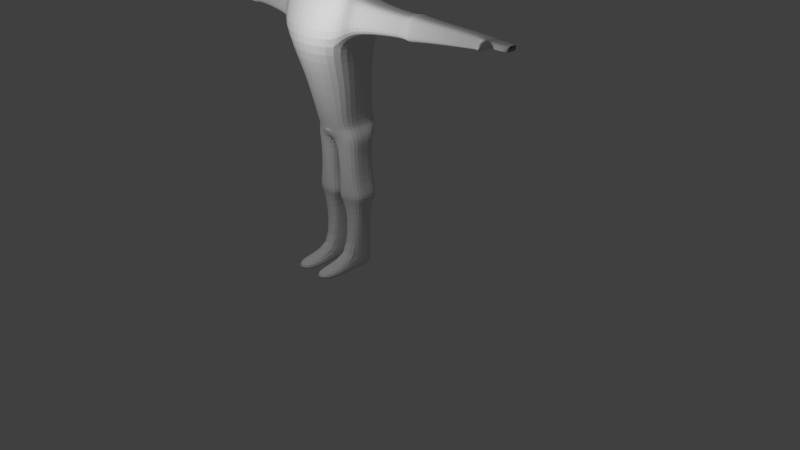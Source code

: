# Source: guy.blend  (saved by Blender 2.74.0; exported with 4.5.12 LTS)
import bpy
from mathutils import Matrix  # noqa: F401  (used for matrix-valued properties, if any)

bpy.ops.wm.read_factory_settings(use_empty=True)
scene = bpy.context.scene
scene.name = 'Scene'

# ---- collections
col_collection_1 = bpy.data.collections.new('Collection 1'); scene.collection.children.link(col_collection_1)

# ---- materials (node trees are filled in below, after node groups)
mat_material_002 = bpy.data.materials.new('Material.002')
mat_material_002.alpha_threshold = 0.0
mat_material_002.use_transparent_shadow = False
mat_material_002.roughness = 0.5
mat_material_002.specular_intensity = 0.0
mat_material_002.line_color = (0.0, 0.0, 0.0, 1.0)
mat_material = bpy.data.materials.new('Material')
mat_material.alpha_threshold = 0.0
mat_material.use_transparent_shadow = False
mat_material.roughness = 0.5
mat_material.specular_intensity = 0.0

# ---- material node trees

# ---- world
world_world = bpy.data.worlds.new('World'); scene.world = world_world
world_world.color = (0.05088, 0.05088, 0.05088)
world_world.use_sun_shadow = False
world_world.sun_shadow_jitter_overblur = 0.0
world_world.cycles.sampling_method = 'MANUAL'
world_world.cycles.sample_map_resolution = 256

# ---- cameras
cam_camera = bpy.data.cameras.new('Camera')
cam_camera.clip_end = 100.0
cam_camera.lens = 35.0
cam_camera.sensor_width = 32.0
cam_camera.sensor_height = 18.0
cam_camera.ortho_scale = 7.314
cam_camera.dof.focus_distance = 0.0
cam_camera.dof.aperture_fstop = 128.0

# ---- lights
light_lamp = bpy.data.lights.new('Lamp', 'POINT')
light_lamp.transmission_factor = 0.0
light_lamp.cutoff_distance = 30.0
light_lamp.energy = 100.0
light_lamp.shadow_buffer_clip_start = 1.001
light_lamp.shadow_soft_size = 0.1
light_lamp.shadow_maximum_resolution = 0.006
light_lamp.use_absolute_resolution = True
light_lamp.cycles.use_multiple_importance_sampling = False

# ---- meshes
me_cube_001 = bpy.data.meshes.new('Cube.001')
me_cube_001.from_pydata([(-0.4698, -0.7441, 3.578), (-0.4698, -0.1043, 3.578), (-0.3747, -0.7441, 4.421), (-0.3747, -0.1043, 4.421), (-0.4698, -0.7441, 4.054), (-0.4698, -0.1043, 4.054), (-0.2483, -0.6371, 1.964), (-0.4315, -0.7051, 3.533), (-0.2483, -0.0972, 1.964), (-0.4315, -0.1652, 3.533), (-0.3485, -0.7051, 2.533), (-0.3485, -0.1652, 2.533), (-0.4315, -0.8835, 2.926), (-0.4315, -0.1652, 2.926), (-0.4315, -0.4351, 3.533), (-0.2483, -0.3672, 1.964), (-0.3485, -0.4351, 2.533), (-0.4315, -0.5243, 2.926), (-0.4315, -0.7943, 3.23), (-0.4315, -0.1652, 3.23), (-0.6233, -0.6426, 3.23), (-0.5143, -0.7055, 3.23), (-0.5143, -0.6415, 3.447), (-0.5143, -0.4477, 3.447), (-0.5143, -0.254, 3.447), (-0.5143, -0.254, 3.23), (-0.5143, -0.254, 3.012), (-0.5143, -0.5117, 3.012), (-0.5143, -0.7695, 3.012), (-1.266, -0.5859, 3.23), (-0.6233, -0.5964, 3.387), (-0.6233, -0.4566, 3.387), (-0.6233, -0.3169, 3.387), (-0.6233, -0.3169, 3.23), (-0.6233, -0.3169, 3.072), (-0.6233, -0.5028, 3.072), (-0.6233, -0.6888, 3.072), (-1.291, -0.6213, 3.23), (-1.266, -0.5558, 3.332), (-1.266, -0.4647, 3.332), (-1.266, -0.3736, 3.332), (-1.266, -0.3736, 3.23), (-1.266, -0.3736, 3.127), (-1.266, -0.4948, 3.127), (-1.266, -0.6159, 3.127), (-1.473, -0.5888, 3.23), (-1.291, -0.5812, 3.366), (-1.291, -0.4596, 3.366), (-1.291, -0.3381, 3.366), (-1.291, -0.3381, 3.23), (-1.291, -0.3381, 3.093), (-1.291, -0.4998, 3.093), (-1.291, -0.6615, 3.093), (-1.473, -0.5578, 3.335), (-1.473, -0.4643, 3.335), (-1.473, -0.3707, 3.335), (-1.473, -0.3707, 3.23), (-1.473, -0.3707, 3.124), (-1.473, -0.4952, 3.124), (-1.473, -0.6197, 3.124), (-2.257, -0.5607, 3.23), (-2.257, -0.5377, 3.308), (-2.257, -0.4682, 3.308), (-2.257, -0.3988, 3.308), (-2.257, -0.3988, 3.23), (-2.257, -0.3988, 3.191), (-2.257, -0.4912, 3.191), (-2.257, -0.5836, 3.191), (-2.319, -0.5836, 3.232), (-2.319, -0.4912, 3.232), (-2.319, -0.3988, 3.232), (-2.319, -0.3988, 3.26), (-2.319, -0.3988, 3.288), (-2.319, -0.4682, 3.288), (-2.319, -0.5377, 3.288), (-2.319, -0.5607, 3.26), (-0.2711, -0.3623, 1.888), (-0.2711, -0.5958, 1.888), (-0.2711, -0.04505, 1.888), (-0.3333, -0.3725, 1.767), (-0.3333, -0.5801, 1.767), (-0.3333, -0.1648, 1.767), (-0.3046, -0.3743, 1.585), (-0.3046, -0.5624, 1.585), (-0.03459, -0.2211, 1.565), (-0.3046, -0.1861, 1.585), (-0.03459, -0.5974, 1.565), (-0.03459, -0.4092, 1.565), (-0.3249, -0.3743, 1.199), (-0.3249, -0.5624, 1.199), (-0.04935, -0.2211, 1.179), (-0.3249, -0.1861, 1.199), (-0.04935, -0.5974, 1.179), (-0.04935, -0.4092, 1.179), (-0.3902, -0.3675, 1.039), (-0.3902, -0.5691, 1.039), (-0.007296, -0.1547, 1.012), (-0.3902, -0.1958, 1.039), (-0.007296, -0.6176, 1.012), (-0.007296, -0.416, 1.012), (-0.3064, -0.3792, 0.9151), (-0.3064, -0.5148, 0.9151), (-0.1078, -0.2688, 0.901), (-0.3064, -0.2436, 0.9151), (-0.1078, -0.54, 0.901), (-0.1078, -0.4044, 0.901), (-0.2752, -0.3792, 0.2304), (-0.2752, -0.5148, 0.2304), (-0.07659, -0.2688, 0.2163), (-0.2752, -0.2436, 0.2304), (-0.07659, -0.54, 0.2163), (-0.07659, -0.4044, 0.2163), (-0.2863, -0.3792, 0.07468), (-0.2863, -0.5148, 0.07468), (-0.08765, -0.2688, 0.06057), (-0.2863, -0.2436, 0.07468), (-0.08765, -0.54, 0.06057), (-0.08765, -0.4044, 0.06057), (-0.3302, -1.045, 0.2304), (-0.01514, -1.07, 0.2163), (-0.3477, -1.045, 0.07468), (-0.03269, -1.07, 0.06057), (-2.49, -0.5836, 3.22), (-2.49, -0.4912, 3.22), (-2.49, -0.3988, 3.22), (-2.49, -0.3988, 3.248), (-2.49, -0.3988, 3.276), (-2.49, -0.4682, 3.276), (-2.49, -0.5377, 3.276), (-2.49, -0.5607, 3.248), (-2.52, -0.5529, 3.22), (-2.52, -0.4878, 3.22), (-2.52, -0.4227, 3.22), (-2.52, -0.4227, 3.248), (-2.52, -0.4227, 3.276), (-2.52, -0.4716, 3.276), (-2.52, -0.5206, 3.276), (-2.52, -0.5367, 3.248), (-2.257, -0.6239, 3.23), (-2.257, -0.6009, 3.308), (-2.257, -0.6468, 3.191), (-2.319, -0.6468, 3.232), (-2.319, -0.6239, 3.26), (-2.319, -0.6009, 3.288), (-2.27, -0.6796, 3.238), (-2.27, -0.666, 3.285), (-2.27, -0.6932, 3.215), (-2.307, -0.6932, 3.24), (-2.307, -0.6796, 3.256), (-2.307, -0.666, 3.273), (-0.4698, -0.4314, 3.578), (-0.3747, -0.4314, 4.421), (-0.4698, -0.4314, 4.054), (0.4698, -0.7441, 3.578), (0.4698, -0.1043, 3.578), (0.3747, -0.7441, 4.421), (0.3747, -0.1043, 4.421), (0.0, -0.09213, 3.508), (0.0, -0.7319, 3.508), (0.0, -0.09213, 4.529), (0.0, -0.7319, 4.529), (0.4698, -0.7441, 4.054), (0.4698, -0.1043, 4.054), (0.0, -0.09213, 4.054), (0.0, -0.9609, 3.836), (0.2483, -0.6371, 1.964), (0.4315, -0.7051, 3.533), (0.2483, -0.0972, 1.964), (0.4315, -0.1652, 3.533), (0.3485, -0.7051, 2.533), (0.3485, -0.1652, 2.533), (0.4315, -0.8835, 2.926), (0.4315, -0.1652, 2.926), (0.4315, -0.4351, 3.533), (0.2483, -0.3672, 1.964), (0.0, -0.1474, 1.942), (0.3485, -0.4351, 2.533), (0.4315, -0.5243, 2.926), (0.4315, -0.7943, 3.23), (0.4315, -0.1652, 3.23), (0.6233, -0.6426, 3.23), (0.5143, -0.7055, 3.23), (0.5143, -0.6415, 3.447), (0.5143, -0.4477, 3.447), (0.5143, -0.254, 3.447), (0.5143, -0.254, 3.23), (0.5143, -0.254, 3.012), (0.5143, -0.5117, 3.012), (0.5143, -0.7695, 3.012), (1.266, -0.5859, 3.23), (0.6233, -0.5964, 3.387), (0.6233, -0.4566, 3.387), (0.6233, -0.3169, 3.387), (0.6233, -0.3169, 3.23), (0.6233, -0.3169, 3.072), (0.6233, -0.5028, 3.072), (0.6233, -0.6888, 3.072), (1.291, -0.6213, 3.23), (1.266, -0.5558, 3.332), (1.266, -0.4647, 3.332), (1.266, -0.3736, 3.332), (1.266, -0.3736, 3.23), (1.266, -0.3736, 3.127), (1.266, -0.4948, 3.127), (1.266, -0.6159, 3.127), (1.473, -0.5888, 3.23), (1.291, -0.5812, 3.366), (1.291, -0.4596, 3.366), (1.291, -0.3381, 3.366), (1.291, -0.3381, 3.23), (1.291, -0.3381, 3.093), (1.291, -0.4998, 3.093), (1.291, -0.6615, 3.093), (1.473, -0.5578, 3.335), (1.473, -0.4643, 3.335), (1.473, -0.3707, 3.335), (1.473, -0.3707, 3.23), (1.473, -0.3707, 3.124), (1.473, -0.4952, 3.124), (1.473, -0.6197, 3.124), (2.257, -0.5607, 3.23), (2.257, -0.5377, 3.308), (2.257, -0.4682, 3.308), (2.257, -0.3988, 3.308), (2.257, -0.3988, 3.23), (2.257, -0.3988, 3.191), (2.257, -0.4912, 3.191), (2.257, -0.5836, 3.191), (2.319, -0.5836, 3.232), (2.319, -0.4912, 3.232), (2.319, -0.3988, 3.232), (2.319, -0.3988, 3.26), (2.319, -0.3988, 3.288), (2.319, -0.4682, 3.288), (2.319, -0.5377, 3.288), (2.319, -0.5607, 3.26), (0.2711, -0.3623, 1.888), (0.2711, -0.5958, 1.888), (0.2711, -0.04505, 1.888), (0.0, -0.6941, 3.533), (0.0, -0.1542, 3.533), (0.0, -0.6873, 1.942), (0.0, -0.1542, 2.533), (0.0, -0.8853, 2.533), (0.0, -0.9886, 2.926), (0.0, -0.1542, 2.926), (0.0, -0.4241, 3.533), (0.0, -0.1542, 3.23), (0.0, -0.8414, 3.23), (0.0, -0.104, 1.862), (0.0, -0.6547, 1.862), (0.0, -0.4212, 1.862), (0.3333, -0.3725, 1.767), (0.3333, -0.5801, 1.767), (0.0, -0.2034, 1.748), (0.3333, -0.1648, 1.767), (0.0, -0.6187, 1.748), (0.0, -0.4111, 1.748), (0.3046, -0.3743, 1.585), (0.3046, -0.5624, 1.585), (0.03459, -0.2211, 1.565), (0.3046, -0.1861, 1.585), (0.03459, -0.5974, 1.565), (0.03459, -0.4092, 1.565), (0.3249, -0.3743, 1.199), (0.3249, -0.5624, 1.199), (0.04935, -0.2211, 1.179), (0.3249, -0.1861, 1.199), (0.04935, -0.5974, 1.179), (0.04935, -0.4092, 1.179), (0.3902, -0.3675, 1.039), (0.3902, -0.5691, 1.039), (0.007296, -0.1547, 1.012), (0.3902, -0.1958, 1.039), (0.007296, -0.6176, 1.012), (0.007296, -0.416, 1.012), (0.3064, -0.3792, 0.9151), (0.3064, -0.5148, 0.9151), (0.1078, -0.2688, 0.901), (0.3064, -0.2436, 0.9151), (0.1078, -0.54, 0.901), (0.1078, -0.4044, 0.901), (0.2752, -0.3792, 0.2304), (0.2752, -0.5148, 0.2304), (0.07659, -0.2688, 0.2163), (0.2752, -0.2436, 0.2304), (0.07659, -0.54, 0.2163), (0.07659, -0.4044, 0.2163), (0.2863, -0.3792, 0.07468), (0.2863, -0.5148, 0.07468), (0.08765, -0.2688, 0.06057), (0.2863, -0.2436, 0.07468), (0.08765, -0.54, 0.06057), (0.08765, -0.4044, 0.06057), (0.3302, -1.045, 0.2304), (0.01514, -1.07, 0.2163), (0.3477, -1.045, 0.07468), (0.03269, -1.07, 0.06057), (2.49, -0.5836, 3.22), (2.49, -0.4912, 3.22), (2.49, -0.3988, 3.22), (2.49, -0.3988, 3.248), (2.49, -0.3988, 3.276), (2.49, -0.4682, 3.276), (2.49, -0.5377, 3.276), (2.49, -0.5607, 3.248), (2.52, -0.5529, 3.22), (2.52, -0.4878, 3.22), (2.52, -0.4227, 3.22), (2.52, -0.4227, 3.248), (2.52, -0.4227, 3.276), (2.52, -0.4716, 3.276), (2.52, -0.5206, 3.276), (2.52, -0.5367, 3.248), (2.257, -0.6239, 3.23), (2.257, -0.6009, 3.308), (2.257, -0.6468, 3.191), (2.319, -0.6468, 3.232), (2.319, -0.6239, 3.26), (2.319, -0.6009, 3.288), (2.27, -0.6796, 3.238), (2.27, -0.666, 3.285), (2.27, -0.6932, 3.215), (2.307, -0.6932, 3.24), (2.307, -0.6796, 3.256), (2.307, -0.666, 3.273), (0.4698, -0.4314, 3.578), (0.3747, -0.4314, 4.421), (0.0, -0.4191, 4.529), (0.0, -0.4191, 3.508), (0.4698, -0.4314, 4.054), (-0.4332, -0.7658, 4.502), (-0.4332, -0.1261, 4.502), (-0.5284, -0.7658, 4.135), (-0.5284, -0.1261, 4.135), (-0.5169, -0.7658, 4.179), (-0.5169, -0.1261, 4.179), (-0.5284, -0.82, 4.135), (-0.5169, -0.82, 4.179), (-0.5284, -1.151, 4.135), (-0.5169, -1.151, 4.179), (0.4332, -0.7658, 4.502), (0.4332, -0.1261, 4.502), (0.0, -0.01352, 4.611), (0.0, -0.7536, 4.611), (0.5284, -0.7658, 4.135), (0.5284, -0.1261, 4.135), (0.0, -0.01352, 4.135), (0.0, -0.9826, 4.169), (0.5169, -0.7658, 4.179), (0.5169, -0.1261, 4.179), (0.0, -0.01352, 4.192), (0.0, -0.955, 4.222), (0.0, -1.009, 4.222), (0.0, -1.037, 4.169), (0.5284, -0.82, 4.135), (0.5169, -0.82, 4.179), (0.0, -1.341, 4.222), (0.0, -1.368, 4.169), (0.5284, -1.151, 4.135), (0.5169, -1.151, 4.179)], [], [(329, 158, 0, 150), (328, 151, 2, 160), (164, 160, 2, 4), (152, 151, 3, 5), (163, 157, 1, 5), (159, 163, 5, 3), (150, 152, 5, 1), (158, 164, 4, 0), (16, 11, 8, 15), (243, 10, 6, 241), (246, 240, 9, 14), (241, 6, 77, 250), (244, 12, 10, 243), (17, 13, 11, 16), (7, 14, 23, 22), (248, 18, 12, 244), (13, 17, 27, 26), (12, 17, 16, 10), (15, 8, 78, 76), (239, 246, 14, 7), (10, 16, 15, 6), (12, 18, 21, 28), (239, 7, 18, 248), (9, 19, 25, 24), (22, 23, 31, 30), (26, 27, 35, 34), (28, 21, 20, 36), (24, 25, 33, 32), (17, 12, 28, 27), (19, 13, 26, 25), (14, 9, 24, 23), (18, 7, 22, 21), (30, 31, 39, 38), (34, 35, 43, 42), (36, 20, 29, 44), (32, 33, 41, 40), (27, 28, 36, 35), (25, 26, 34, 33), (23, 24, 32, 31), (21, 22, 30, 20), (38, 39, 47, 46), (42, 43, 51, 50), (44, 29, 37, 52), (40, 41, 49, 48), (35, 36, 44, 43), (33, 34, 42, 41), (31, 32, 40, 39), (20, 30, 38, 29), (46, 47, 54, 53), (50, 51, 58, 57), (52, 37, 45, 59), (48, 49, 56, 55), (43, 44, 52, 51), (41, 42, 50, 49), (39, 40, 48, 47), (29, 38, 46, 37), (53, 54, 62, 61), (57, 58, 66, 65), (59, 45, 60, 67), (55, 56, 64, 63), (51, 52, 59, 58), (49, 50, 57, 56), (47, 48, 55, 54), (37, 46, 53, 45), (62, 63, 72, 73), (58, 59, 67, 66), (56, 57, 65, 64), (54, 55, 63, 62), (45, 53, 61, 60), (61, 74, 143, 139), (66, 67, 68, 69), (63, 64, 71, 72), (74, 75, 142, 143), (64, 65, 70, 71), (65, 66, 69, 70), (61, 62, 73, 74), (6, 15, 76, 77), (8, 175, 249, 78), (9, 240, 247, 19), (19, 247, 245, 13), (13, 245, 242, 11), (11, 242, 175, 8), (257, 256, 86, 87), (254, 257, 87, 84), (250, 77, 80, 256), (76, 78, 81, 79), (78, 249, 254, 81), (77, 76, 79, 80), (87, 86, 92, 93), (84, 87, 93, 90), (256, 80, 83, 86), (79, 81, 85, 82), (81, 254, 84, 85), (80, 79, 82, 83), (93, 92, 98, 99), (90, 93, 99, 96), (86, 83, 89, 92), (82, 85, 91, 88), (85, 84, 90, 91), (83, 82, 88, 89), (99, 98, 104, 105), (96, 99, 105, 102), (92, 89, 95, 98), (88, 91, 97, 94), (91, 90, 96, 97), (89, 88, 94, 95), (105, 104, 110, 111), (102, 105, 111, 108), (98, 95, 101, 104), (94, 97, 103, 100), (97, 96, 102, 103), (95, 94, 100, 101), (111, 110, 116, 117), (108, 111, 117, 114), (104, 101, 107, 110), (100, 103, 109, 106), (103, 102, 108, 109), (101, 100, 106, 107), (113, 112, 117, 116), (112, 115, 114, 117), (107, 113, 120, 118), (106, 109, 115, 112), (109, 108, 114, 115), (107, 106, 112, 113), (119, 118, 120, 121), (116, 110, 119, 121), (113, 116, 121, 120), (110, 107, 118, 119), (73, 72, 126, 127), (71, 70, 124, 125), (75, 74, 128, 129), (68, 75, 129, 122), (69, 68, 122, 123), (70, 69, 123, 124), (74, 73, 127, 128), (72, 71, 125, 126), (127, 126, 134, 135), (125, 124, 132, 133), (129, 128, 136, 137), (122, 129, 137, 130), (123, 122, 130, 131), (124, 123, 131, 132), (128, 127, 135, 136), (126, 125, 133, 134), (139, 143, 149, 145), (143, 142, 148, 149), (75, 68, 141, 142), (68, 67, 140, 141), (67, 60, 138, 140), (60, 61, 139, 138), (144, 145, 149, 148), (146, 144, 148, 147), (142, 141, 147, 148), (141, 140, 146, 147), (140, 138, 144, 146), (138, 139, 145, 144), (0, 4, 152, 150), (4, 2, 151, 152), (159, 3, 151, 328), (157, 329, 150, 1), (329, 326, 153, 158), (328, 160, 155, 327), (164, 161, 155, 160), (330, 162, 156, 327), (163, 162, 154, 157), (159, 156, 162, 163), (326, 154, 162, 330), (158, 153, 161, 164), (176, 174, 167, 170), (243, 241, 165, 169), (246, 173, 168, 240), (241, 250, 237, 165), (244, 243, 169, 171), (177, 176, 170, 172), (166, 182, 183, 173), (248, 244, 171, 178), (172, 186, 187, 177), (171, 169, 176, 177), (174, 236, 238, 167), (239, 166, 173, 246), (169, 165, 174, 176), (171, 188, 181, 178), (239, 248, 178, 166), (168, 184, 185, 179), (182, 190, 191, 183), (186, 194, 195, 187), (188, 196, 180, 181), (184, 192, 193, 185), (177, 187, 188, 171), (179, 185, 186, 172), (173, 183, 184, 168), (178, 181, 182, 166), (190, 198, 199, 191), (194, 202, 203, 195), (196, 204, 189, 180), (192, 200, 201, 193), (187, 195, 196, 188), (185, 193, 194, 186), (183, 191, 192, 184), (181, 180, 190, 182), (198, 206, 207, 199), (202, 210, 211, 203), (204, 212, 197, 189), (200, 208, 209, 201), (195, 203, 204, 196), (193, 201, 202, 194), (191, 199, 200, 192), (180, 189, 198, 190), (206, 213, 214, 207), (210, 217, 218, 211), (212, 219, 205, 197), (208, 215, 216, 209), (203, 211, 212, 204), (201, 209, 210, 202), (199, 207, 208, 200), (189, 197, 206, 198), (213, 221, 222, 214), (217, 225, 226, 218), (219, 227, 220, 205), (215, 223, 224, 216), (211, 218, 219, 212), (209, 216, 217, 210), (207, 214, 215, 208), (197, 205, 213, 206), (222, 233, 232, 223), (218, 226, 227, 219), (216, 224, 225, 217), (214, 222, 223, 215), (205, 220, 221, 213), (221, 315, 319, 234), (226, 229, 228, 227), (223, 232, 231, 224), (234, 319, 318, 235), (224, 231, 230, 225), (225, 230, 229, 226), (221, 234, 233, 222), (165, 237, 236, 174), (167, 238, 249, 175), (251, 257, 256, 250), (249, 254, 257, 251), (168, 179, 247, 240), (179, 172, 245, 247), (172, 170, 242, 245), (170, 167, 175, 242), (257, 263, 262, 256), (254, 260, 263, 257), (250, 256, 253, 237), (236, 252, 255, 238), (238, 255, 254, 249), (237, 253, 252, 236), (263, 269, 268, 262), (260, 266, 269, 263), (256, 262, 259, 253), (252, 258, 261, 255), (255, 261, 260, 254), (253, 259, 258, 252), (269, 275, 274, 268), (266, 272, 275, 269), (262, 268, 265, 259), (258, 264, 267, 261), (261, 267, 266, 260), (259, 265, 264, 258), (275, 281, 280, 274), (272, 278, 281, 275), (268, 274, 271, 265), (264, 270, 273, 267), (267, 273, 272, 266), (265, 271, 270, 264), (281, 287, 286, 280), (278, 284, 287, 281), (274, 280, 277, 271), (270, 276, 279, 273), (273, 279, 278, 272), (271, 277, 276, 270), (287, 293, 292, 286), (284, 290, 293, 287), (280, 286, 283, 277), (276, 282, 285, 279), (279, 285, 284, 278), (277, 283, 282, 276), (289, 292, 293, 288), (288, 293, 290, 291), (283, 294, 296, 289), (282, 288, 291, 285), (285, 291, 290, 284), (283, 289, 288, 282), (295, 297, 296, 294), (292, 297, 295, 286), (289, 296, 297, 292), (286, 295, 294, 283), (233, 303, 302, 232), (231, 301, 300, 230), (235, 305, 304, 234), (228, 298, 305, 235), (229, 299, 298, 228), (230, 300, 299, 229), (234, 304, 303, 233), (232, 302, 301, 231), (303, 311, 310, 302), (301, 309, 308, 300), (305, 313, 312, 304), (298, 306, 313, 305), (299, 307, 306, 298), (300, 308, 307, 299), (304, 312, 311, 303), (302, 310, 309, 301), (315, 321, 325, 319), (319, 325, 324, 318), (235, 318, 317, 228), (228, 317, 316, 227), (227, 316, 314, 220), (220, 314, 315, 221), (320, 324, 325, 321), (322, 323, 324, 320), (318, 324, 323, 317), (317, 323, 322, 316), (316, 322, 320, 314), (314, 320, 321, 315), (153, 326, 330, 161), (161, 330, 327, 155), (159, 328, 327, 156), (157, 154, 326, 329), (343, 332, 331, 344), (352, 344, 331, 335), (335, 331, 332, 336), (351, 347, 334, 336), (343, 351, 336, 332), (333, 335, 336, 334), (352, 335, 338, 353), (353, 338, 340, 357), (335, 333, 337, 338), (333, 348, 354, 337), (358, 357, 340, 339), (338, 337, 339, 340), (337, 354, 358, 339), (343, 344, 341, 342), (352, 349, 341, 344), (349, 350, 342, 341), (351, 350, 346, 347), (343, 342, 350, 351), (345, 346, 350, 349), (352, 353, 356, 349), (353, 357, 360, 356), (349, 356, 355, 345), (345, 355, 354, 348), (358, 359, 360, 357), (356, 360, 359, 355), (355, 359, 358, 354)])
me_cube_001.polygons.foreach_set('use_smooth', [0, 0, 0, 0, 0, 0, 0, 0, 0, 0, 0, 0, 0, 0, 0, 0, 0, 0, 0, 0, 0, 0, 0, 0, 0, 0, 0, 0, 0, 0, 0, 0, 0, 0, 0, 0, 0, 0, 0, 0, 0, 0, 0, 0, 0, 0, 0, 0, 0, 0, 0, 0, 0, 0, 0, 0, 0, 0, 0, 0, 0, 0, 0, 0, 0, 0, 0, 0, 0, 0, 0, 0, 0, 0, 0, 0, 0, 0, 0, 0, 0, 0, 0, 0, 0, 0, 0, 0, 0, 0, 0, 0, 0, 0, 0, 0, 0, 0, 0, 0, 0, 0, 0, 0, 0, 0, 0, 0, 0, 0, 0, 0, 0, 0, 0, 0, 0, 0, 0, 0, 0, 0, 0, 0, 0, 0, 0, 0, 0, 0, 0, 0, 0, 0, 0, 0, 0, 0, 0, 0, 0, 0, 0, 0, 0, 0, 0, 0, 0, 0, 0, 0, 0, 0, 0, 0, 0, 0, 0, 0, 0, 0, 0, 0, 0, 0, 0, 0, 0, 0, 0, 0, 0, 0, 0, 0, 0, 0, 0, 0, 0, 0, 0, 0, 0, 0, 0, 0, 0, 0, 0, 0, 0, 0, 0, 0, 0, 0, 0, 0, 0, 0, 0, 0, 0, 0, 0, 0, 0, 0, 0, 0, 0, 0, 0, 0, 0, 0, 0, 0, 0, 0, 0, 0, 0, 0, 0, 0, 0, 0, 0, 0, 0, 0, 0, 0, 0, 0, 0, 0, 0, 0, 0, 0, 0, 0, 0, 0, 0, 0, 0, 0, 0, 0, 0, 0, 0, 0, 0, 0, 0, 0, 0, 0, 0, 0, 0, 0, 0, 0, 0, 0, 0, 0, 0, 0, 0, 0, 0, 0, 0, 0, 0, 0, 0, 0, 0, 0, 0, 0, 0, 0, 0, 0, 0, 0, 0, 0, 0, 0, 0, 0, 0, 0, 0, 0, 0, 0, 0, 0, 0, 0, 0, 0, 0, 0, 0, 0, 0, 0, 0, 0, 1, 1, 1, 1, 1, 1, 1, 1, 1, 0, 1, 1, 0, 1, 1, 1, 1, 1, 1, 1, 1, 1, 0, 1, 1, 0])
me_cube_001.polygons.foreach_set('material_index', [1, 1, 1, 1, 1, 1, 1, 1, 1, 1, 1, 1, 1, 1, 1, 1, 1, 1, 1, 1, 1, 1, 1, 1, 1, 1, 1, 1, 1, 1, 1, 1, 1, 1, 1, 1, 1, 1, 1, 1, 1, 1, 1, 1, 1, 1, 1, 1, 1, 1, 1, 1, 1, 1, 1, 1, 1, 1, 1, 1, 1, 1, 1, 1, 1, 1, 1, 1, 1, 1, 1, 1, 1, 1, 1, 1, 1, 1, 1, 1, 1, 1, 1, 1, 1, 1, 1, 1, 1, 1, 1, 1, 1, 1, 1, 1, 1, 1, 1, 1, 1, 1, 1, 1, 1, 1, 1, 1, 1, 1, 1, 1, 1, 1, 1, 1, 1, 1, 1, 1, 1, 1, 1, 1, 1, 1, 1, 1, 1, 1, 1, 1, 1, 1, 1, 1, 1, 1, 1, 1, 1, 1, 1, 1, 1, 1, 1, 1, 1, 1, 1, 1, 1, 1, 1, 1, 1, 1, 1, 1, 1, 1, 1, 1, 1, 1, 1, 1, 1, 1, 1, 1, 1, 1, 1, 1, 1, 1, 1, 1, 1, 1, 1, 1, 1, 1, 1, 1, 1, 1, 1, 1, 1, 1, 1, 1, 1, 1, 1, 1, 1, 1, 1, 1, 1, 1, 1, 1, 1, 1, 1, 1, 1, 1, 1, 1, 1, 1, 1, 1, 1, 1, 1, 1, 1, 1, 1, 1, 1, 1, 1, 1, 1, 1, 1, 1, 1, 1, 1, 1, 1, 1, 1, 1, 1, 1, 1, 1, 1, 1, 1, 1, 1, 1, 1, 1, 1, 1, 1, 1, 1, 1, 1, 1, 1, 1, 1, 1, 1, 1, 1, 1, 1, 1, 1, 1, 1, 1, 1, 1, 1, 1, 1, 1, 1, 1, 1, 1, 1, 1, 1, 1, 1, 1, 1, 1, 1, 1, 1, 1, 1, 1, 1, 1, 1, 1, 1, 1, 1, 1, 1, 1, 1, 1, 1, 1, 1, 1, 1, 1, 1, 1, 0, 0, 0, 0, 0, 0, 0, 0, 0, 0, 0, 0, 0, 0, 0, 0, 0, 0, 0, 0, 0, 0, 0, 0, 0, 0])
_uv = me_cube_001.uv_layers.new(name='UVMap')
_uv.uv.foreach_set('vector', [0.8099, 0.5374, 0.7939, 0.5838, 0.7477, 0.5869, 0.7174, 0.5374, 0.7427, 0.7326, 0.686, 0.6939, 0.7239, 0.6677, 0.7571, 0.6909, 0.7801, 0.624, 0.7571, 0.6909, 0.7239, 0.6677, 0.7246, 0.628, 0.9196, 0.05903, 0.9275, 0.1324, 0.8746, 0.118, 0.8718, 0.07826, 0.8261, 0.09956, 0.8029, 0.04979, 0.8469, 0.03996, 0.8718, 0.07826, 0.8461, 0.1427, 0.8261, 0.09956, 0.8718, 0.07826, 0.8746, 0.118, 0.864, 0.0001633, 0.9196, 0.05903, 0.8718, 0.07826, 0.8469, 0.03996, 0.7939, 0.5838, 0.7801, 0.624, 0.7246, 0.628, 0.7477, 0.5869, 0.4385, 0.311, 0.406, 0.3167, 0.3927, 0.2438, 0.4259, 0.2438, 0.3359, 0.7682, 0.2658, 0.7601, 0.2928, 0.6556, 0.3359, 0.6542, 0.3627, 0.4683, 0.3627, 0.4366, 0.4022, 0.4364, 0.4115, 0.4613, 0.3359, 0.6542, 0.2928, 0.6556, 0.2907, 0.64, 0.3359, 0.6377, 0.3359, 0.837, 0.2631, 0.8395, 0.2658, 0.7601, 0.3359, 0.7682, 0.4605, 0.3519, 0.4178, 0.3681, 0.406, 0.3167, 0.4385, 0.311, 0.2654, 0.9446, 0.2569, 0.9872, 0.2354, 0.9759, 0.2462, 0.9426, 0.3359, 0.8922, 0.2618, 0.8944, 0.2631, 0.8395, 0.3359, 0.837, 0.4178, 0.3681, 0.4605, 0.3519, 0.4648, 0.3647, 0.4341, 0.3804, 0.2631, 0.8395, 0.2057, 0.8143, 0.2202, 0.7405, 0.2658, 0.7601, 0.4259, 0.2438, 0.3927, 0.2438, 0.3911, 0.2339, 0.4254, 0.2354, 0.3359, 0.9498, 0.3359, 0.9998, 0.2569, 0.9872, 0.2654, 0.9446, 0.2658, 0.7601, 0.2202, 0.7405, 0.2498, 0.6385, 0.2928, 0.6556, 0.2631, 0.8395, 0.2618, 0.8944, 0.2394, 0.901, 0.2376, 0.8559, 0.3359, 0.9498, 0.2654, 0.9446, 0.2618, 0.8944, 0.3359, 0.8922, 0.4022, 0.4364, 0.4135, 0.4067, 0.4279, 0.4108, 0.4172, 0.4368, 0.2462, 0.9426, 0.2354, 0.9759, 0.217, 0.9658, 0.2211, 0.9403, 0.4341, 0.3804, 0.4648, 0.3647, 0.4717, 0.3761, 0.4515, 0.3934, 0.2376, 0.8559, 0.2394, 0.901, 0.2159, 0.9076, 0.2097, 0.8735, 0.4172, 0.4368, 0.4279, 0.4108, 0.4441, 0.4161, 0.4362, 0.438, 0.2057, 0.8143, 0.2631, 0.8395, 0.2376, 0.8559, 0.196, 0.8334, 0.4135, 0.4067, 0.4178, 0.3681, 0.4341, 0.3804, 0.4279, 0.4108, 0.4115, 0.4613, 0.4022, 0.4364, 0.4172, 0.4368, 0.424, 0.4584, 0.2618, 0.8944, 0.2654, 0.9446, 0.2462, 0.9426, 0.2394, 0.901, 0.2211, 0.9403, 0.217, 0.9658, 0.1072, 0.9644, 0.1071, 0.9506, 0.4515, 0.3934, 0.4717, 0.3761, 0.5571, 0.4212, 0.5519, 0.4404, 0.2097, 0.8735, 0.2159, 0.9076, 0.105, 0.9355, 0.1004, 0.9207, 0.4362, 0.438, 0.4441, 0.4161, 0.5441, 0.4552, 0.5397, 0.4713, 0.196, 0.8334, 0.2376, 0.8559, 0.2097, 0.8735, 0.1863, 0.8482, 0.4279, 0.4108, 0.4341, 0.3804, 0.4515, 0.3934, 0.4441, 0.4161, 0.424, 0.4584, 0.4172, 0.4368, 0.4362, 0.438, 0.4372, 0.4571, 0.2394, 0.901, 0.2462, 0.9426, 0.2211, 0.9403, 0.2159, 0.9076, 0.1071, 0.9506, 0.1072, 0.9644, 0.1014, 0.9634, 0.1022, 0.9506, 0.5519, 0.4404, 0.5571, 0.4212, 0.5625, 0.4219, 0.5584, 0.443, 0.1004, 0.9207, 0.105, 0.9355, 0.09972, 0.9355, 0.09626, 0.9225, 0.5397, 0.4713, 0.5441, 0.4552, 0.5492, 0.4572, 0.5464, 0.4738, 0.1863, 0.8482, 0.2097, 0.8735, 0.1004, 0.9207, 0.09115, 0.9045, 0.4441, 0.4161, 0.4515, 0.3934, 0.5519, 0.4404, 0.5441, 0.4552, 0.4372, 0.4571, 0.4362, 0.438, 0.5397, 0.4713, 0.5327, 0.4848, 0.2159, 0.9076, 0.2211, 0.9403, 0.1071, 0.9506, 0.105, 0.9355, 0.1022, 0.9506, 0.1014, 0.9634, 0.083, 0.9596, 0.08326, 0.9508, 0.5584, 0.443, 0.5625, 0.4219, 0.5886, 0.4346, 0.5802, 0.4521, 0.09626, 0.9225, 0.09972, 0.9355, 0.08165, 0.9402, 0.07945, 0.9298, 0.5464, 0.4738, 0.5492, 0.4572, 0.5744, 0.4672, 0.5686, 0.482, 0.09115, 0.9045, 0.1004, 0.9207, 0.09626, 0.9225, 0.0877, 0.9097, 0.5441, 0.4552, 0.5519, 0.4404, 0.5584, 0.443, 0.5492, 0.4572, 0.5327, 0.4848, 0.5397, 0.4713, 0.5464, 0.4738, 0.5378, 0.487, 0.105, 0.9355, 0.1071, 0.9506, 0.1022, 0.9506, 0.09972, 0.9355, 0.08326, 0.9508, 0.083, 0.9596, 0.01828, 0.9636, 0.01784, 0.9586, 0.5802, 0.4521, 0.5886, 0.4346, 0.6897, 0.4899, 0.682, 0.5007, 0.07945, 0.9298, 0.08165, 0.9402, 0.01761, 0.9543, 0.01639, 0.9527, 0.5686, 0.482, 0.5744, 0.4672, 0.6805, 0.5059, 0.6767, 0.5166, 0.0877, 0.9097, 0.09626, 0.9225, 0.07945, 0.9298, 0.07384, 0.9199, 0.5492, 0.4572, 0.5584, 0.443, 0.5802, 0.4521, 0.5744, 0.4672, 0.5378, 0.487, 0.5464, 0.4738, 0.5686, 0.482, 0.5646, 0.4956, 0.09972, 0.9355, 0.1022, 0.9506, 0.08326, 0.9508, 0.08165, 0.9402, 0.6744, 0.5266, 0.6767, 0.5166, 0.6867, 0.5178, 0.6843, 0.5287, 0.07384, 0.9199, 0.07945, 0.9298, 0.01639, 0.9527, 0.01378, 0.9467, 0.5744, 0.4672, 0.5802, 0.4521, 0.682, 0.5007, 0.6805, 0.5059, 0.5646, 0.4956, 0.5686, 0.482, 0.6767, 0.5166, 0.6744, 0.5266, 0.08165, 0.9402, 0.08326, 0.9508, 0.01784, 0.9586, 0.01761, 0.9543, 0.01784, 0.9586, 0.01402, 0.9589, 0.01455, 0.9564, 0.01613, 0.9565, 0.01378, 0.9467, 0.01639, 0.9527, 0.01294, 0.9545, 0.01023, 0.9495, 0.6767, 0.5166, 0.6805, 0.5059, 0.6885, 0.5135, 0.6867, 0.5178, 0.01402, 0.9589, 0.01319, 0.9568, 0.01439, 0.9554, 0.01455, 0.9564, 0.6805, 0.5059, 0.682, 0.5007, 0.6902, 0.5092, 0.6885, 0.5135, 0.682, 0.5007, 0.6897, 0.4899, 0.6985, 0.4961, 0.6902, 0.5092, 0.01784, 0.9586, 0.01828, 0.9636, 0.01434, 0.9632, 0.01402, 0.9589, 0.2928, 0.6556, 0.2498, 0.6385, 0.2567, 0.6274, 0.2907, 0.64, 0.3927, 0.2438, 0.3627, 0.244, 0.3627, 0.2346, 0.3911, 0.2339, 0.4022, 0.4364, 0.3627, 0.4366, 0.3627, 0.4017, 0.4135, 0.4067, 0.4135, 0.4067, 0.3627, 0.4017, 0.3627, 0.3655, 0.4178, 0.3681, 0.4178, 0.3681, 0.3627, 0.3655, 0.3627, 0.3169, 0.406, 0.3167, 0.406, 0.3167, 0.3627, 0.3169, 0.3627, 0.244, 0.3927, 0.2438, 0.3477, 0.6126, 0.3303, 0.6212, 0.3242, 0.6021, 0.3403, 0.5973, 0.3604, 0.214, 0.3364, 0.2083, 0.3414, 0.1868, 0.3646, 0.1912, 0.3359, 0.6377, 0.2907, 0.64, 0.2904, 0.6217, 0.3303, 0.6212, 0.4254, 0.2354, 0.3911, 0.2339, 0.4005, 0.2182, 0.4262, 0.2177, 0.3911, 0.2339, 0.3627, 0.2346, 0.3604, 0.214, 0.4005, 0.2182, 0.2907, 0.64, 0.2567, 0.6274, 0.2677, 0.6115, 0.2904, 0.6217, 0.3403, 0.5973, 0.3242, 0.6021, 0.3212, 0.5714, 0.3328, 0.5686, 0.3646, 0.1912, 0.3414, 0.1868, 0.3487, 0.1372, 0.3721, 0.1424, 0.3303, 0.6212, 0.2904, 0.6217, 0.2969, 0.6015, 0.3242, 0.6021, 0.4262, 0.2177, 0.4005, 0.2182, 0.4005, 0.1947, 0.4252, 0.1945, 0.4005, 0.2182, 0.3604, 0.214, 0.3646, 0.1912, 0.4005, 0.1947, 0.2904, 0.6217, 0.2677, 0.6115, 0.2794, 0.5943, 0.2969, 0.6015, 0.3328, 0.5686, 0.3212, 0.5714, 0.3205, 0.564, 0.3273, 0.5598, 0.3721, 0.1424, 0.3487, 0.1372, 0.3527, 0.1147, 0.377, 0.1239, 0.3242, 0.6021, 0.2969, 0.6015, 0.3037, 0.5707, 0.3212, 0.5714, 0.4252, 0.1945, 0.4005, 0.1947, 0.4051, 0.1454, 0.427, 0.1465, 0.4005, 0.1947, 0.3646, 0.1912, 0.3721, 0.1424, 0.4051, 0.1454, 0.2969, 0.6015, 0.2794, 0.5943, 0.2921, 0.5657, 0.3037, 0.5707, 0.3273, 0.5598, 0.3205, 0.564, 0.318, 0.5575, 0.3224, 0.5554, 0.377, 0.1239, 0.3527, 0.1147, 0.363, 0.0973, 0.381, 0.1037, 0.3212, 0.5714, 0.3037, 0.5707, 0.3058, 0.563, 0.3205, 0.564, 0.427, 0.1465, 0.4051, 0.1454, 0.4093, 0.1291, 0.4252, 0.1265, 0.4051, 0.1454, 0.3721, 0.1424, 0.377, 0.1239, 0.4093, 0.1291, 0.3037, 0.5707, 0.2921, 0.5657, 0.2985, 0.5571, 0.3058, 0.563, 0.3224, 0.5554, 0.318, 0.5575, 0.318, 0.5398, 0.3201, 0.5393, 0.381, 0.1037, 0.363, 0.0973, 0.3911, 0.01255, 0.4049, 0.02328, 0.3205, 0.564, 0.3058, 0.563, 0.3097, 0.5567, 0.318, 0.5575, 0.4252, 0.1265, 0.4093, 0.1291, 0.4063, 0.1128, 0.4233, 0.1114, 0.4093, 0.1291, 0.377, 0.1239, 0.381, 0.1037, 0.4063, 0.1128, 0.3058, 0.563, 0.2985, 0.5571, 0.3054, 0.5535, 0.3097, 0.5567, 0.3201, 0.5393, 0.318, 0.5398, 0.3175, 0.5389, 0.3182, 0.5378, 0.4049, 0.02328, 0.3911, 0.01255, 0.4096, 0.0001635, 0.4125, 0.01305, 0.318, 0.5575, 0.3097, 0.5567, 0.3158, 0.5396, 0.318, 0.5398, 0.4233, 0.1114, 0.4063, 0.1128, 0.4224, 0.0294, 0.4364, 0.0281, 0.4063, 0.1128, 0.381, 0.1037, 0.4049, 0.02328, 0.4224, 0.0294, 0.3097, 0.5567, 0.3054, 0.5535, 0.3137, 0.5384, 0.3158, 0.5396, 0.3165, 0.5388, 0.316, 0.5374, 0.3182, 0.5378, 0.3175, 0.5389, 0.4326, 0.009686, 0.4209, 0.01827, 0.4125, 0.01305, 0.4096, 0.0001635, 0.3158, 0.5396, 0.3165, 0.5388, 0.3171, 0.5392, 0.3171, 0.5393, 0.4364, 0.0281, 0.4224, 0.0294, 0.4209, 0.01827, 0.4326, 0.009686, 0.4224, 0.0294, 0.4049, 0.02328, 0.4125, 0.01305, 0.4209, 0.01827, 0.3158, 0.5396, 0.3137, 0.5384, 0.316, 0.5374, 0.3165, 0.5388, 0.3173, 0.5392, 0.3171, 0.5393, 0.3171, 0.5392, 0.3173, 0.5392, 0.3175, 0.5389, 0.318, 0.5398, 0.3173, 0.5392, 0.3173, 0.5392, 0.3165, 0.5388, 0.3175, 0.5389, 0.3173, 0.5392, 0.3171, 0.5392, 0.318, 0.5398, 0.3158, 0.5396, 0.3171, 0.5393, 0.3173, 0.5392, 0.6843, 0.5287, 0.6867, 0.5178, 0.7103, 0.5258, 0.7094, 0.5361, 0.6885, 0.5135, 0.6902, 0.5092, 0.7135, 0.5191, 0.712, 0.5224, 0.01319, 0.9568, 0.01402, 0.9589, 0.004349, 0.9608, 0.0041, 0.959, 0.01294, 0.9545, 0.01319, 0.9568, 0.0041, 0.959, 0.004077, 0.9577, 0.01023, 0.9495, 0.01294, 0.9545, 0.004077, 0.9577, 0.001874, 0.9536, 0.6902, 0.5092, 0.6985, 0.4961, 0.7221, 0.5091, 0.7135, 0.5191, 0.01402, 0.9589, 0.01434, 0.9632, 0.004813, 0.9646, 0.004349, 0.9608, 0.6867, 0.5178, 0.6885, 0.5135, 0.712, 0.5224, 0.7103, 0.5258, 0.7094, 0.5361, 0.7103, 0.5258, 0.7151, 0.5288, 0.7145, 0.5371, 0.712, 0.5224, 0.7135, 0.5191, 0.7187, 0.5203, 0.7172, 0.5247, 0.0041, 0.959, 0.004349, 0.9608, 0.002679, 0.9618, 0.002227, 0.9598, 0.004077, 0.9577, 0.0041, 0.959, 0.002227, 0.9598, 0.002203, 0.9578, 0.001874, 0.9536, 0.004077, 0.9577, 0.002203, 0.9578, 0.0001633, 0.9543, 0.7135, 0.5191, 0.7221, 0.5091, 0.7253, 0.5126, 0.7187, 0.5203, 0.004349, 0.9608, 0.004813, 0.9646, 0.003016, 0.9646, 0.002679, 0.9618, 0.7103, 0.5258, 0.712, 0.5224, 0.7172, 0.5247, 0.7151, 0.5288, 0.01613, 0.9565, 0.01455, 0.9564, 0.015, 0.9553, 0.01541, 0.9553, 0.01455, 0.9564, 0.01439, 0.9554, 0.01508, 0.9551, 0.015, 0.9553, 0.01319, 0.9568, 0.01294, 0.9545, 0.01464, 0.9549, 0.01439, 0.9554, 0.01294, 0.9545, 0.01639, 0.9527, 0.01563, 0.9543, 0.01464, 0.9549, 0.01639, 0.9527, 0.01761, 0.9543, 0.01611, 0.9545, 0.01563, 0.9543, 0.01761, 0.9543, 0.01784, 0.9586, 0.01613, 0.9565, 0.01611, 0.9545, 0.01543, 0.9549, 0.01541, 0.9553, 0.015, 0.9553, 0.01508, 0.9551, 0.01541, 0.9548, 0.01543, 0.9549, 0.01508, 0.9551, 0.01513, 0.955, 0.01439, 0.9554, 0.01464, 0.9549, 0.01513, 0.955, 0.01508, 0.9551, 0.01464, 0.9549, 0.01563, 0.9543, 0.01541, 0.9548, 0.01513, 0.955, 0.01563, 0.9543, 0.01611, 0.9545, 0.01543, 0.9549, 0.01541, 0.9548, 0.01611, 0.9545, 0.01613, 0.9565, 0.01541, 0.9553, 0.01543, 0.9549, 0.7477, 0.5869, 0.7246, 0.628, 0.672, 0.6204, 0.7174, 0.5374, 0.7246, 0.628, 0.7239, 0.6677, 0.686, 0.6939, 0.672, 0.6204, 0.8461, 0.1427, 0.8746, 0.118, 0.9275, 0.1324, 0.873, 0.2005, 0.8029, 0.04979, 0.7799, 0.0001633, 0.864, 0.0001633, 0.8469, 0.03996, 0.8099, 0.5374, 0.8828, 0.5943, 0.8285, 0.6147, 0.7939, 0.5838, 0.7427, 0.7326, 0.7571, 0.6909, 0.7976, 0.693, 0.8113, 0.737, 0.7801, 0.624, 0.8214, 0.6613, 0.7976, 0.693, 0.7571, 0.6909, 0.7348, 0.145, 0.7803, 0.1208, 0.8089, 0.1486, 0.7859, 0.1983, 0.8261, 0.09956, 0.7803, 0.1208, 0.7671, 0.07709, 0.8029, 0.04979, 0.8461, 0.1427, 0.8089, 0.1486, 0.7803, 0.1208, 0.8261, 0.09956, 0.7256, 0.06449, 0.7671, 0.07709, 0.7803, 0.1208, 0.7348, 0.145, 0.7939, 0.5838, 0.8285, 0.6147, 0.8214, 0.6613, 0.7801, 0.624, 0.287, 0.311, 0.2996, 0.2438, 0.3327, 0.2438, 0.3195, 0.3167, 0.3359, 0.7682, 0.3359, 0.6542, 0.3791, 0.6556, 0.4061, 0.7601, 0.3627, 0.4683, 0.314, 0.4613, 0.3232, 0.4364, 0.3627, 0.4366, 0.3359, 0.6542, 0.3359, 0.6377, 0.3812, 0.64, 0.3791, 0.6556, 0.3359, 0.837, 0.3359, 0.7682, 0.4061, 0.7601, 0.4088, 0.8395, 0.265, 0.3519, 0.287, 0.311, 0.3195, 0.3167, 0.3077, 0.3681, 0.4065, 0.9446, 0.4257, 0.9426, 0.4365, 0.9759, 0.415, 0.9872, 0.3359, 0.8922, 0.3359, 0.837, 0.4088, 0.8395, 0.4101, 0.8944, 0.3077, 0.3681, 0.2914, 0.3804, 0.2607, 0.3647, 0.265, 0.3519, 0.4088, 0.8395, 0.4061, 0.7601, 0.4517, 0.7405, 0.4661, 0.8143, 0.2996, 0.2438, 0.3001, 0.2354, 0.3344, 0.2339, 0.3327, 0.2438, 0.3359, 0.9498, 0.4065, 0.9446, 0.415, 0.9872, 0.3359, 0.9998, 0.4061, 0.7601, 0.3791, 0.6556, 0.4221, 0.6385, 0.4517, 0.7405, 0.4088, 0.8395, 0.4343, 0.8559, 0.4324, 0.901, 0.4101, 0.8944, 0.3359, 0.9498, 0.3359, 0.8922, 0.4101, 0.8944, 0.4065, 0.9446, 0.3232, 0.4364, 0.3083, 0.4368, 0.2976, 0.4108, 0.312, 0.4067, 0.4257, 0.9426, 0.4508, 0.9403, 0.4549, 0.9658, 0.4365, 0.9759, 0.2914, 0.3804, 0.274, 0.3934, 0.2538, 0.3761, 0.2607, 0.3647, 0.4343, 0.8559, 0.4622, 0.8735, 0.456, 0.9076, 0.4324, 0.901, 0.3083, 0.4368, 0.2893, 0.438, 0.2814, 0.4161, 0.2976, 0.4108, 0.4661, 0.8143, 0.4758, 0.8334, 0.4343, 0.8559, 0.4088, 0.8395, 0.312, 0.4067, 0.2976, 0.4108, 0.2914, 0.3804, 0.3077, 0.3681, 0.314, 0.4613, 0.3014, 0.4584, 0.3083, 0.4368, 0.3232, 0.4364, 0.4101, 0.8944, 0.4324, 0.901, 0.4257, 0.9426, 0.4065, 0.9446, 0.4508, 0.9403, 0.5648, 0.9506, 0.5647, 0.9644, 0.4549, 0.9658, 0.274, 0.3934, 0.1736, 0.4404, 0.1684, 0.4212, 0.2538, 0.3761, 0.4622, 0.8735, 0.5715, 0.9207, 0.5669, 0.9355, 0.456, 0.9076, 0.2893, 0.438, 0.1857, 0.4713, 0.1814, 0.4552, 0.2814, 0.4161, 0.4758, 0.8334, 0.4855, 0.8482, 0.4622, 0.8735, 0.4343, 0.8559, 0.2976, 0.4108, 0.2814, 0.4161, 0.274, 0.3934, 0.2914, 0.3804, 0.3014, 0.4584, 0.2883, 0.4571, 0.2893, 0.438, 0.3083, 0.4368, 0.4324, 0.901, 0.456, 0.9076, 0.4508, 0.9403, 0.4257, 0.9426, 0.5648, 0.9506, 0.5697, 0.9506, 0.5705, 0.9634, 0.5647, 0.9644, 0.1736, 0.4404, 0.1671, 0.443, 0.163, 0.4219, 0.1684, 0.4212, 0.5715, 0.9207, 0.5756, 0.9225, 0.5721, 0.9355, 0.5669, 0.9355, 0.1857, 0.4713, 0.1791, 0.4738, 0.1763, 0.4572, 0.1814, 0.4552, 0.4855, 0.8482, 0.5807, 0.9045, 0.5715, 0.9207, 0.4622, 0.8735, 0.2814, 0.4161, 0.1814, 0.4552, 0.1736, 0.4404, 0.274, 0.3934, 0.2883, 0.4571, 0.1927, 0.4848, 0.1857, 0.4713, 0.2893, 0.438, 0.456, 0.9076, 0.5669, 0.9355, 0.5648, 0.9506, 0.4508, 0.9403, 0.5697, 0.9506, 0.5886, 0.9508, 0.5889, 0.9596, 0.5705, 0.9634, 0.1671, 0.443, 0.1452, 0.4521, 0.1369, 0.4346, 0.163, 0.4219, 0.5756, 0.9225, 0.5924, 0.9298, 0.5902, 0.9402, 0.5721, 0.9355, 0.1791, 0.4738, 0.1569, 0.482, 0.1511, 0.4672, 0.1763, 0.4572, 0.5807, 0.9045, 0.5842, 0.9097, 0.5756, 0.9225, 0.5715, 0.9207, 0.1814, 0.4552, 0.1763, 0.4572, 0.1671, 0.443, 0.1736, 0.4404, 0.1927, 0.4848, 0.1877, 0.487, 0.1791, 0.4738, 0.1857, 0.4713, 0.5669, 0.9355, 0.5721, 0.9355, 0.5697, 0.9506, 0.5648, 0.9506, 0.5886, 0.9508, 0.654, 0.9586, 0.6536, 0.9636, 0.5889, 0.9596, 0.1452, 0.4521, 0.04345, 0.5007, 0.03574, 0.4899, 0.1369, 0.4346, 0.5924, 0.9298, 0.6555, 0.9527, 0.6543, 0.9543, 0.5902, 0.9402, 0.1569, 0.482, 0.04879, 0.5166, 0.04495, 0.5059, 0.1511, 0.4672, 0.5842, 0.9097, 0.598, 0.9199, 0.5924, 0.9298, 0.5756, 0.9225, 0.1763, 0.4572, 0.1511, 0.4672, 0.1452, 0.4521, 0.1671, 0.443, 0.1877, 0.487, 0.1609, 0.4956, 0.1569, 0.482, 0.1791, 0.4738, 0.5721, 0.9355, 0.5902, 0.9402, 0.5886, 0.9508, 0.5697, 0.9506, 0.05104, 0.5266, 0.04121, 0.5287, 0.03881, 0.5178, 0.04879, 0.5166, 0.598, 0.9199, 0.6581, 0.9467, 0.6555, 0.9527, 0.5924, 0.9298, 0.1511, 0.4672, 0.04495, 0.5059, 0.04345, 0.5007, 0.1452, 0.4521, 0.1609, 0.4956, 0.05104, 0.5266, 0.04879, 0.5166, 0.1569, 0.482, 0.5902, 0.9402, 0.6543, 0.9543, 0.654, 0.9586, 0.5886, 0.9508, 0.654, 0.9586, 0.6557, 0.9565, 0.6573, 0.9564, 0.6578, 0.9589, 0.6581, 0.9467, 0.6616, 0.9495, 0.6589, 0.9545, 0.6555, 0.9527, 0.04879, 0.5166, 0.03881, 0.5178, 0.03694, 0.5135, 0.04495, 0.5059, 0.6578, 0.9589, 0.6573, 0.9564, 0.6575, 0.9554, 0.6587, 0.9568, 0.04495, 0.5059, 0.03694, 0.5135, 0.03529, 0.5092, 0.04345, 0.5007, 0.04345, 0.5007, 0.03529, 0.5092, 0.02693, 0.4961, 0.03574, 0.4899, 0.654, 0.9586, 0.6578, 0.9589, 0.6575, 0.9632, 0.6536, 0.9636, 0.3791, 0.6556, 0.3812, 0.64, 0.4151, 0.6274, 0.4221, 0.6385, 0.3327, 0.2438, 0.3344, 0.2339, 0.3627, 0.2346, 0.3627, 0.244, 0.7256, 0.2022, 0.7403, 0.2009, 0.7403, 0.2274, 0.7256, 0.232, 0.7126, 0.7373, 0.6999, 0.752, 0.6733, 0.752, 0.672, 0.7373, 0.3232, 0.4364, 0.312, 0.4067, 0.3627, 0.4017, 0.3627, 0.4366, 0.312, 0.4067, 0.3077, 0.3681, 0.3627, 0.3655, 0.3627, 0.4017, 0.3077, 0.3681, 0.3195, 0.3167, 0.3627, 0.3169, 0.3627, 0.3655, 0.3195, 0.3167, 0.3327, 0.2438, 0.3627, 0.244, 0.3627, 0.3169, 0.3242, 0.6126, 0.3316, 0.5973, 0.3476, 0.6021, 0.3416, 0.6212, 0.365, 0.214, 0.3609, 0.1912, 0.3841, 0.1868, 0.3891, 0.2083, 0.3359, 0.6377, 0.3416, 0.6212, 0.3815, 0.6217, 0.3812, 0.64, 0.3001, 0.2354, 0.2993, 0.2177, 0.325, 0.2182, 0.3344, 0.2339, 0.3344, 0.2339, 0.325, 0.2182, 0.365, 0.214, 0.3627, 0.2346, 0.3812, 0.64, 0.3815, 0.6217, 0.4042, 0.6115, 0.4151, 0.6274, 0.3316, 0.5973, 0.3391, 0.5686, 0.3507, 0.5714, 0.3476, 0.6021, 0.3609, 0.1912, 0.3534, 0.1424, 0.3768, 0.1372, 0.3841, 0.1868, 0.3416, 0.6212, 0.3476, 0.6021, 0.375, 0.6015, 0.3815, 0.6217, 0.2993, 0.2177, 0.3003, 0.1945, 0.325, 0.1947, 0.325, 0.2182, 0.325, 0.2182, 0.325, 0.1947, 0.3609, 0.1912, 0.365, 0.214, 0.3815, 0.6217, 0.375, 0.6015, 0.3924, 0.5943, 0.4042, 0.6115, 0.3391, 0.5686, 0.3446, 0.5598, 0.3513, 0.564, 0.3507, 0.5714, 0.3534, 0.1424, 0.3485, 0.1239, 0.3727, 0.1147, 0.3768, 0.1372, 0.3476, 0.6021, 0.3507, 0.5714, 0.3682, 0.5707, 0.375, 0.6015, 0.3003, 0.1945, 0.2985, 0.1465, 0.3204, 0.1454, 0.325, 0.1947, 0.325, 0.1947, 0.3204, 0.1454, 0.3534, 0.1424, 0.3609, 0.1912, 0.375, 0.6015, 0.3682, 0.5707, 0.3798, 0.5657, 0.3924, 0.5943, 0.3446, 0.5598, 0.3494, 0.5554, 0.3539, 0.5575, 0.3513, 0.564, 0.3485, 0.1239, 0.3445, 0.1037, 0.3625, 0.0973, 0.3727, 0.1147, 0.3507, 0.5714, 0.3513, 0.564, 0.3661, 0.563, 0.3682, 0.5707, 0.2985, 0.1465, 0.3003, 0.1265, 0.3162, 0.1291, 0.3204, 0.1454, 0.3204, 0.1454, 0.3162, 0.1291, 0.3485, 0.1239, 0.3534, 0.1424, 0.3682, 0.5707, 0.3661, 0.563, 0.3733, 0.5571, 0.3798, 0.5657, 0.3494, 0.5554, 0.3518, 0.5393, 0.3539, 0.5398, 0.3539, 0.5575, 0.3445, 0.1037, 0.3206, 0.02328, 0.3344, 0.01255, 0.3625, 0.0973, 0.3513, 0.564, 0.3539, 0.5575, 0.3622, 0.5567, 0.3661, 0.563, 0.3003, 0.1265, 0.3022, 0.1114, 0.3192, 0.1127, 0.3162, 0.1291, 0.3162, 0.1291, 0.3192, 0.1127, 0.3445, 0.1037, 0.3485, 0.1239, 0.3661, 0.563, 0.3622, 0.5567, 0.3665, 0.5535, 0.3733, 0.5571, 0.3518, 0.5393, 0.3536, 0.5378, 0.3543, 0.5389, 0.3539, 0.5398, 0.3206, 0.02328, 0.313, 0.01305, 0.3159, 0.0001633, 0.3344, 0.01255, 0.3539, 0.5575, 0.3539, 0.5398, 0.3561, 0.5396, 0.3622, 0.5567, 0.3022, 0.1114, 0.2891, 0.0281, 0.3031, 0.0294, 0.3192, 0.1127, 0.3192, 0.1127, 0.3031, 0.0294, 0.3206, 0.02328, 0.3445, 0.1037, 0.3622, 0.5567, 0.3561, 0.5396, 0.3581, 0.5384, 0.3665, 0.5535, 0.3554, 0.5388, 0.3543, 0.5389, 0.3536, 0.5378, 0.3559, 0.5374, 0.2928, 0.009686, 0.3159, 0.0001633, 0.313, 0.01305, 0.3046, 0.01827, 0.3561, 0.5396, 0.3548, 0.5393, 0.3548, 0.5392, 0.3554, 0.5388, 0.2891, 0.0281, 0.2928, 0.009686, 0.3046, 0.01827, 0.3031, 0.0294, 0.3031, 0.0294, 0.3046, 0.01827, 0.313, 0.01305, 0.3206, 0.02328, 0.3561, 0.5396, 0.3554, 0.5388, 0.3559, 0.5374, 0.3581, 0.5384, 0.3545, 0.5392, 0.3546, 0.5392, 0.3548, 0.5392, 0.3548, 0.5393, 0.3543, 0.5389, 0.3546, 0.5392, 0.3545, 0.5392, 0.3539, 0.5398, 0.3554, 0.5388, 0.3548, 0.5392, 0.3546, 0.5392, 0.3543, 0.5389, 0.3539, 0.5398, 0.3545, 0.5392, 0.3548, 0.5393, 0.3561, 0.5396, 0.04121, 0.5287, 0.01605, 0.5361, 0.01521, 0.5258, 0.03881, 0.5178, 0.03694, 0.5135, 0.01345, 0.5224, 0.01198, 0.5191, 0.03529, 0.5092, 0.6587, 0.9568, 0.6678, 0.959, 0.6675, 0.9608, 0.6578, 0.9589, 0.6589, 0.9545, 0.6678, 0.9577, 0.6678, 0.959, 0.6587, 0.9568, 0.6616, 0.9495, 0.67, 0.9536, 0.6678, 0.9577, 0.6589, 0.9545, 0.03529, 0.5092, 0.01198, 0.5191, 0.003403, 0.5091, 0.02693, 0.4961, 0.6578, 0.9589, 0.6675, 0.9608, 0.6671, 0.9646, 0.6575, 0.9632, 0.03881, 0.5178, 0.01521, 0.5258, 0.01345, 0.5224, 0.03694, 0.5135, 0.01605, 0.5361, 0.01096, 0.5371, 0.01038, 0.5288, 0.01521, 0.5258, 0.01345, 0.5224, 0.008255, 0.5247, 0.006801, 0.5203, 0.01198, 0.5191, 0.6678, 0.959, 0.6696, 0.9598, 0.6692, 0.9618, 0.6675, 0.9608, 0.6678, 0.9577, 0.6697, 0.9578, 0.6696, 0.9598, 0.6678, 0.959, 0.67, 0.9536, 0.6717, 0.9543, 0.6697, 0.9578, 0.6678, 0.9577, 0.01198, 0.5191, 0.006801, 0.5203, 0.0001633, 0.5126, 0.003403, 0.5091, 0.6675, 0.9608, 0.6692, 0.9618, 0.6689, 0.9646, 0.6671, 0.9646, 0.01521, 0.5258, 0.01038, 0.5288, 0.008255, 0.5247, 0.01345, 0.5224, 0.6557, 0.9565, 0.6565, 0.9553, 0.6569, 0.9553, 0.6573, 0.9564, 0.6573, 0.9564, 0.6569, 0.9553, 0.6568, 0.9551, 0.6575, 0.9554, 0.6587, 0.9568, 0.6575, 0.9554, 0.6572, 0.9549, 0.6589, 0.9545, 0.6589, 0.9545, 0.6572, 0.9549, 0.6562, 0.9543, 0.6555, 0.9527, 0.6555, 0.9527, 0.6562, 0.9543, 0.6558, 0.9545, 0.6543, 0.9543, 0.6543, 0.9543, 0.6558, 0.9545, 0.6557, 0.9565, 0.654, 0.9586, 0.6564, 0.9549, 0.6568, 0.9551, 0.6569, 0.9553, 0.6565, 0.9553, 0.6565, 0.9548, 0.6567, 0.955, 0.6568, 0.9551, 0.6564, 0.9549, 0.6575, 0.9554, 0.6568, 0.9551, 0.6567, 0.955, 0.6572, 0.9549, 0.6572, 0.9549, 0.6567, 0.955, 0.6565, 0.9548, 0.6562, 0.9543, 0.6562, 0.9543, 0.6565, 0.9548, 0.6564, 0.9549, 0.6558, 0.9545, 0.6558, 0.9545, 0.6564, 0.9549, 0.6565, 0.9553, 0.6557, 0.9565, 0.8285, 0.6147, 0.8828, 0.5943, 0.8675, 0.6876, 0.8214, 0.6613, 0.8214, 0.6613, 0.8675, 0.6876, 0.8113, 0.737, 0.7976, 0.693, 0.8461, 0.1427, 0.873, 0.2005, 0.7859, 0.1983, 0.8089, 0.1486, 0.8029, 0.04979, 0.7671, 0.07709, 0.7256, 0.06449, 0.7799, 0.0001633, 0.0, 0.0, 0.0, 0.0, 0.0, 0.0, 0.0, 0.0, 0.0, 0.0, 0.0, 0.0, 0.0, 0.0, 0.0, 0.0, 0.0, 0.0, 0.0, 0.0, 0.0, 0.0, 0.0, 0.0, 0.0, 0.0, 0.0, 0.0, 0.0, 0.0, 0.0, 0.0, 0.0, 0.0, 0.0, 0.0, 0.0, 0.0, 0.0, 0.0, 0.0, 0.0, 0.0, 0.0, 0.0, 0.0, 0.0, 0.0, 0.0, 0.0, 0.0, 0.0, 0.0, 0.0, 0.0, 0.0, 0.0, 0.0, 0.0, 0.0, 0.0, 0.0, 0.0, 0.0, 0.0, 0.0, 0.0, 0.0, 0.0, 0.0, 0.0, 0.0, 0.0, 0.0, 0.0, 0.0, 0.0, 0.0, 0.0, 0.0, 0.0, 0.0, 0.0, 0.0, 0.0, 0.0, 0.0, 0.0, 0.0, 0.0, 0.0, 0.0, 0.0, 0.0, 0.0, 0.0, 0.0, 0.0, 0.0, 0.0, 0.0, 0.0, 0.0, 0.0, 0.0, 0.0, 0.0, 0.0, 0.0, 0.0, 0.0, 0.0, 0.0, 0.0, 0.0, 0.0, 0.0, 0.0, 0.0, 0.0, 0.0, 0.0, 0.0, 0.0, 0.0, 0.0, 0.0, 0.0, 0.0, 0.0, 0.0, 0.0, 0.0, 0.0, 0.0, 0.0, 0.0, 0.0, 0.0, 0.0, 0.0, 0.0, 0.0, 0.0, 0.0, 0.0, 0.0, 0.0, 0.0, 0.0, 0.0, 0.0, 0.0, 0.0, 0.0, 0.0, 0.0, 0.0, 0.0, 0.0, 0.0, 0.0, 0.0, 0.0, 0.0, 0.0, 0.0, 0.0, 0.0, 0.0, 0.0, 0.0, 0.0, 0.0, 0.0, 0.0, 0.0, 0.0, 0.0, 0.0, 0.0, 0.0, 0.0, 0.0, 0.0, 0.0, 0.0, 0.0, 0.0, 0.0, 0.0, 0.0, 0.0, 0.0, 0.0, 0.0, 0.0, 0.0, 0.0, 0.0, 0.0, 0.0, 0.0, 0.0, 0.0, 0.0, 0.0, 0.0])
me_cube_001.materials.append(mat_material_002)
me_cube_001.materials.append(mat_material)
me_cube_001.use_remesh_preserve_volume = False
me_cube_001.use_remesh_preserve_attributes = False
me_cube_001.use_mirror_vertex_groups = False
me_cube_001.update()
arm_armature_001 = bpy.data.armatures.new('Armature.001')  # bones are not reproduced

# ---- objects
ob_armature_001 = bpy.data.objects.new('Armature.001', arm_armature_001)
ob_cube_001 = bpy.data.objects.new('Cube.001', me_cube_001)
ob_lamp = bpy.data.objects.new('Lamp', light_lamp)
ob_camera = bpy.data.objects.new('Camera', cam_camera)

# ---- transforms, parenting, visibility, modifiers, constraints
ob_armature_001.location = (0.0225, -0.4109, 2.639)
ob_armature_001.lineart.crease_threshold = 0.0
ob_cube_001.parent = ob_armature_001
ob_cube_001.matrix_parent_inverse = Matrix(((1.0, 0.0, 0.0, -0.0225), (0.0, 1.0, 0.0, 0.4109), (0.0, 0.0, 1.0, -2.639), (0.0, 0.0, 0.0, 1.0)))
ob_cube_001.location = (0.0, 0.0, 0.0)
ob_cube_001.lock_rotations_4d = False
ob_cube_001.empty_display_type = 'ARROWS'
ob_cube_001.lineart.crease_threshold = 0.0
_vg = ob_cube_001.vertex_groups.new(name='Spine')
for _i, _w in zip([6, 7, 8, 10, 11, 12, 13, 15, 16, 17, 18, 19, 21, 22, 25, 26, 27, 28, 35, 36, 77, 78, 165, 166, 167, 169, 170, 171, 172, 174, 175, 176, 177, 178, 179, 181, 182, 185, 186, 187, 188, 195, 196, 237, 238, 239, 240, 241, 242, 243, 244, 245, 246, 247, 248, 249, 250], [0.1851, 0.05393, 0.1099, 0.8279, 0.8373, 0.6209, 0.6397, 0.1013, 0.8321, 0.6225, 0.1987, 0.07487, 0.08851, 0.006467, 0.01324, 0.1742, 0.2323, 0.2518, 0.0202, 0.04229, 0.04546, 0.02275, 0.1851, 0.05393, 0.1099, 0.8279, 0.8373, 0.6209, 0.6397, 0.1013, 0.1255, 0.8321, 0.6225, 0.1987, 0.07487, 0.08851, 0.006467, 0.01324, 0.1742, 0.2323, 0.2518, 0.0202, 0.04229, 0.04546, 0.02275, 0.1313, 0.03941, 0.4936, 0.8504, 0.8184, 0.7317, 0.7794, 0.003575, 0.1563, 0.5202, 0.02435, 0.1102]): _vg.add([_i], _w, 'REPLACE')
_vg = ob_cube_001.vertex_groups.new(name='Hip_R')
for _i, _w in zip([6, 8, 10, 11, 15, 16, 76, 77, 78, 79, 80, 81, 82, 83, 84, 85, 86, 87, 175, 241, 242, 243, 244, 249, 250, 251, 254, 256, 257], [0.7751, 0.8402, 0.1002, 0.1067, 0.8607, 0.1041, 0.8465, 0.8199, 0.8033, 0.5106, 0.5281, 0.5452, 0.04947, 0.0572, 0.105, 0.08551, 0.09214, 0.08109, 0.416, 0.235, 0.05501, 0.05196, 0.005757, 0.4331, 0.4124, 0.4759, 0.3958, 0.3981, 0.4372]): _vg.add([_i], _w, 'REPLACE')
_vg = ob_cube_001.vertex_groups.new(name='Thigh_R')
for _i, _w in zip([6, 8, 15, 76, 77, 78, 79, 80, 81, 82, 83, 84, 85, 86, 87, 88, 89, 90, 91, 92, 93, 94, 95, 96, 97, 98, 99, 100, 101, 102, 103, 104, 105, 175, 249, 250, 251, 254, 256, 257], [0.01236, 0.03831, 0.01412, 0.1297, 0.1303, 0.1584, 0.4861, 0.4649, 0.4466, 0.9491, 0.9412, 0.8919, 0.9117, 0.9044, 0.9173, 0.9852, 0.9848, 0.9696, 0.9724, 0.9772, 0.98, 0.8961, 0.8995, 0.8563, 0.8684, 0.876, 0.8793, 0.03903, 0.03127, 0.06574, 0.07048, 0.04637, 0.03478, 0.01232, 0.04751, 0.03105, 0.01525, 0.09872, 0.08972, 0.06085]): _vg.add([_i], _w, 'REPLACE')
_vg = ob_cube_001.vertex_groups.new(name='Calf_R')
for _i, _w in zip([94, 95, 96, 97, 98, 99, 100, 101, 102, 103, 104, 105, 106, 107, 108, 109, 110, 111, 112, 113, 114, 115, 116, 117], [0.103, 0.09905, 0.1418, 0.13, 0.1209, 0.1193, 0.9536, 0.9512, 0.9329, 0.9283, 0.933, 0.9568, 0.9462, 0.1047, 0.9492, 0.961, 0.1128, 0.8876, 0.4952, 0.01771, 0.5398, 0.5461, 0.03419, 0.4915]): _vg.add([_i], _w, 'REPLACE')
_vg = ob_cube_001.vertex_groups.new(name='Foot_R')
for _i, _w in zip([106, 107, 108, 109, 110, 111, 112, 113, 114, 115, 116, 117, 118, 119, 120, 121], [0.05312, 0.8947, 0.04833, 0.02412, 0.8867, 0.1114, 0.5048, 0.9661, 0.46, 0.4537, 0.9578, 0.5085, 0.9965, 0.9955, 0.9984, 0.9965]): _vg.add([_i], _w, 'REPLACE')
_vg = ob_cube_001.vertex_groups.new(name='Hip_L')
for _i, _w in zip([165, 167, 169, 170, 174, 175, 176, 236, 237, 238, 241, 242, 243, 244, 249, 250, 251, 252, 253, 254, 255, 256, 257, 258, 259, 260, 261, 262, 263], [0.7751, 0.8402, 0.1002, 0.1067, 0.8607, 0.416, 0.1041, 0.8465, 0.8199, 0.8033, 0.235, 0.05501, 0.05196, 0.005757, 0.4331, 0.4124, 0.4759, 0.5106, 0.5281, 0.3958, 0.5452, 0.3981, 0.4372, 0.04947, 0.0572, 0.105, 0.08551, 0.09214, 0.08109]): _vg.add([_i], _w, 'REPLACE')
_vg = ob_cube_001.vertex_groups.new(name='Thigh_L')
for _i, _w in zip([165, 167, 174, 175, 236, 237, 238, 249, 250, 251, 252, 253, 254, 255, 256, 257, 258, 259, 260, 261, 262, 263, 264, 265, 266, 267, 268, 269, 270, 271, 272, 273, 274, 275, 276, 277, 278, 279, 280, 281], [0.01236, 0.03831, 0.01412, 0.01232, 0.1297, 0.1303, 0.1584, 0.04751, 0.03105, 0.01525, 0.4861, 0.4649, 0.09872, 0.4466, 0.08972, 0.06085, 0.9491, 0.9412, 0.8919, 0.9117, 0.9044, 0.9173, 0.9852, 0.9848, 0.9696, 0.9724, 0.9772, 0.98, 0.8961, 0.8995, 0.8563, 0.8684, 0.876, 0.8793, 0.03903, 0.03127, 0.06574, 0.07048, 0.04637, 0.03478]): _vg.add([_i], _w, 'REPLACE')
_vg = ob_cube_001.vertex_groups.new(name='Calf_L')
for _i, _w in zip([270, 271, 272, 273, 274, 275, 276, 277, 278, 279, 280, 281, 282, 283, 284, 285, 286, 287, 288, 289, 290, 291, 292, 293], [0.103, 0.09905, 0.1418, 0.13, 0.1209, 0.1193, 0.9536, 0.9512, 0.9329, 0.9283, 0.933, 0.9568, 0.9462, 0.1047, 0.9492, 0.961, 0.1128, 0.8876, 0.4952, 0.01771, 0.5398, 0.5461, 0.03419, 0.4915]): _vg.add([_i], _w, 'REPLACE')
_vg = ob_cube_001.vertex_groups.new(name='Foot_L')
for _i, _w in zip([282, 283, 284, 285, 286, 287, 288, 289, 290, 291, 292, 293, 294, 295, 296, 297], [0.05312, 0.8947, 0.04833, 0.02412, 0.8867, 0.1114, 0.5048, 0.9661, 0.46, 0.4537, 0.9578, 0.5085, 0.9965, 0.9955, 0.9984, 0.9965]): _vg.add([_i], _w, 'REPLACE')
_vg = ob_cube_001.vertex_groups.new(name='Neck')
for _i, _w in zip([0, 1, 2, 3, 4, 5, 7, 9, 14, 19, 150, 151, 152, 153, 154, 155, 156, 157, 158, 159, 160, 161, 162, 163, 164, 166, 168, 173, 179, 239, 240, 246, 247, 248, 326, 327, 328, 329, 330, 331, 332, 333, 334, 335, 336, 337, 338, 339, 340, 341, 342, 343, 344, 345, 346, 347, 348, 349, 350, 351, 352, 353, 354, 355, 356, 357, 358, 359, 360], [1.0, 1.0, 1.0, 1.0, 1.0, 1.0, 0.05471, 0.09816, 0.1007, 0.00635, 1.0, 1.0, 1.0, 1.0, 1.0, 1.0, 1.0, 1.0, 1.0, 1.0, 1.0, 1.0, 1.0, 1.0, 1.0, 0.05471, 0.09816, 0.1007, 0.00635, 0.2232, 0.6189, 0.75, 0.1415, 0.06695, 1.0, 1.0, 1.0, 1.0, 1.0, 1.0, 1.0, 1.0, 1.0, 1.0, 1.0, 1.0, 1.0, 1.0, 1.0, 1.0, 1.0, 1.0, 1.0, 1.0, 1.0, 1.0, 1.0, 1.0, 1.0, 1.0, 1.0, 1.0, 1.0, 1.0, 1.0, 1.0, 1.0, 1.0, 1.0]): _vg.add([_i], _w, 'REPLACE')
_vg = ob_cube_001.vertex_groups.new(name='Shoulder_R')
for _i, _w in zip([7, 9, 10, 11, 12, 13, 14, 16, 17, 18, 19, 20, 21, 22, 23, 24, 25, 26, 27, 28, 30, 31, 32, 33, 34, 35, 36, 239, 240, 242, 243, 244, 245, 246, 247, 248], [0.8218, 0.8454, 0.05065, 0.03123, 0.2681, 0.2795, 0.8429, 0.03835, 0.2531, 0.6805, 0.8586, 0.1218, 0.6651, 0.7596, 0.8203, 0.8336, 0.8268, 0.6394, 0.5236, 0.5105, 0.1064, 0.06826, 0.06, 0.0327, 0.07918, 0.08996, 0.1265, 0.3096, 0.1629, 0.003003, 0.02757, 0.09023, 0.08207, 0.1071, 0.3441, 0.1829]): _vg.add([_i], _w, 'REPLACE')
_vg = ob_cube_001.vertex_groups.new(name='Upper_Arm_R')
for _i, _w in zip([7, 9, 12, 13, 14, 17, 18, 19, 20, 21, 22, 23, 24, 25, 26, 27, 28, 29, 30, 31, 32, 33, 34, 35, 36, 37, 38, 39, 40, 41, 42, 43, 44, 46, 47, 48, 49, 50, 51, 52, 244, 248], [0.0678, 0.02256, 0.07958, 0.05295, 0.034, 0.09398, 0.09131, 0.02218, 0.8477, 0.2313, 0.1919, 0.1495, 0.1332, 0.1337, 0.1759, 0.2306, 0.2206, 0.8735, 0.8786, 0.9258, 0.936, 0.954, 0.896, 0.867, 0.8162, 0.1816, 0.8943, 0.9283, 0.9521, 0.9816, 0.9411, 0.8979, 0.8632, 0.1602, 0.1192, 0.08629, 0.0218, 0.08611, 0.1449, 0.1898, 0.009776, 0.01218]): _vg.add([_i], _w, 'REPLACE')
_vg = ob_cube_001.vertex_groups.new(name='Lower_Arm_R')
for _i, _w in zip([29, 37, 38, 39, 40, 42, 43, 44, 45, 46, 47, 48, 49, 50, 51, 52, 53, 54, 55, 56, 57, 58, 59, 60, 61, 62, 63, 64, 65, 66, 67, 68, 69, 72, 73, 74, 75, 122, 123, 124, 127, 128, 129, 130, 131, 132, 133, 134, 135, 136, 137, 138, 139, 140, 141, 142, 143, 144, 145, 146, 147, 148, 149], [0.1185, 0.8153, 0.1001, 0.06901, 0.04297, 0.05629, 0.09616, 0.1268, 0.9723, 0.8381, 0.8801, 0.9135, 0.964, 0.9135, 0.8537, 0.807, 0.9862, 0.9924, 0.9967, 0.9996, 0.9973, 0.9916, 0.9724, 0.3408, 0.3858, 0.8469, 0.959, 0.997, 0.9876, 0.8362, 0.3954, 0.1118, 0.1115, 0.003817, 0.04103, 0.08643, 0.09645, 0.04069, 0.04437, 0.004275, 0.007448, 0.02667, 0.03587, 0.02907, 0.03014, 0.01405, 0.008602, 0.006708, 0.01038, 0.01921, 0.0254, 0.2265, 0.2105, 0.2199, 0.2028, 0.1793, 0.1585, 0.2037, 0.1971, 0.207, 0.2083, 0.1994, 0.1884]): _vg.add([_i], _w, 'REPLACE')
_vg = ob_cube_001.vertex_groups.new(name='Hand_R')
for _i, _w in zip([60, 61, 62, 63, 66, 67, 68, 69, 70, 71, 72, 73, 74, 75, 122, 123, 124, 125, 126, 127, 128, 129, 130, 131, 132, 133, 134, 135, 136, 137, 138, 139, 140, 141, 142, 143, 144, 145, 146, 147, 148, 149], [0.6585, 0.6143, 0.153, 0.032, 0.1636, 0.6046, 0.8882, 0.8885, 0.9988, 0.9867, 0.9731, 0.9545, 0.9136, 0.9035, 0.9547, 0.9528, 0.9729, 0.9754, 0.9755, 0.9713, 0.9617, 0.9571, 0.9605, 0.9599, 0.968, 0.9707, 0.9716, 0.9698, 0.9654, 0.9623, 0.7735, 0.7896, 0.7801, 0.7972, 0.8207, 0.8415, 0.7963, 0.8029, 0.793, 0.7917, 0.8006, 0.8116]): _vg.add([_i], _w, 'REPLACE')
_vg = ob_cube_001.vertex_groups.new(name='Shoulder_L')
for _i, _w in zip([166, 168, 169, 170, 171, 172, 173, 176, 177, 178, 179, 180, 181, 182, 183, 184, 185, 186, 187, 188, 190, 191, 192, 193, 194, 195, 196, 239, 240, 242, 243, 244, 245, 246, 247, 248], [0.8218, 0.8454, 0.05065, 0.03123, 0.2681, 0.2795, 0.8429, 0.03835, 0.2531, 0.6805, 0.8586, 0.1218, 0.6651, 0.7596, 0.8203, 0.8336, 0.8268, 0.6394, 0.5236, 0.5105, 0.1064, 0.06826, 0.06, 0.0327, 0.07918, 0.08996, 0.1265, 0.3096, 0.1629, 0.003003, 0.02757, 0.09023, 0.08207, 0.1071, 0.3441, 0.1829]): _vg.add([_i], _w, 'REPLACE')
_vg = ob_cube_001.vertex_groups.new(name='Upper_Arm_L')
for _i, _w in zip([166, 168, 171, 172, 173, 177, 178, 179, 180, 181, 182, 183, 184, 185, 186, 187, 188, 189, 190, 191, 192, 193, 194, 195, 196, 197, 198, 199, 200, 201, 202, 203, 204, 206, 207, 208, 209, 210, 211, 212, 244, 248], [0.0678, 0.02256, 0.07958, 0.05295, 0.034, 0.09398, 0.09131, 0.02218, 0.8477, 0.2313, 0.1919, 0.1495, 0.1332, 0.1337, 0.1759, 0.2306, 0.2206, 0.8735, 0.8786, 0.9258, 0.936, 0.954, 0.896, 0.867, 0.8162, 0.1816, 0.8943, 0.9283, 0.9521, 0.9816, 0.9411, 0.8979, 0.8632, 0.1602, 0.1192, 0.08629, 0.0218, 0.08611, 0.1449, 0.1898, 0.009776, 0.01218]): _vg.add([_i], _w, 'REPLACE')
_vg = ob_cube_001.vertex_groups.new(name='Lower_Arm_L')
for _i, _w in zip([189, 197, 198, 199, 200, 202, 203, 204, 205, 206, 207, 208, 209, 210, 211, 212, 213, 214, 215, 216, 217, 218, 219, 220, 221, 222, 223, 224, 225, 226, 227, 228, 229, 232, 233, 234, 235, 298, 299, 300, 303, 304, 305, 306, 307, 308, 309, 310, 311, 312, 313, 314, 315, 316, 317, 318, 319, 320, 321, 322, 323, 324, 325], [0.1185, 0.8153, 0.1001, 0.06901, 0.04297, 0.05629, 0.09616, 0.1268, 0.9723, 0.8381, 0.8801, 0.9135, 0.964, 0.9135, 0.8537, 0.807, 0.9862, 0.9924, 0.9967, 0.9996, 0.9973, 0.9916, 0.9724, 0.3408, 0.3858, 0.8469, 0.959, 0.997, 0.9876, 0.8362, 0.3954, 0.1118, 0.1115, 0.003817, 0.04103, 0.08643, 0.09645, 0.04069, 0.04437, 0.004275, 0.007448, 0.02667, 0.03587, 0.02907, 0.03014, 0.01405, 0.008602, 0.006708, 0.01038, 0.01921, 0.0254, 0.2265, 0.2105, 0.2199, 0.2028, 0.1793, 0.1585, 0.2037, 0.1971, 0.207, 0.2083, 0.1994, 0.1884]): _vg.add([_i], _w, 'REPLACE')
_vg = ob_cube_001.vertex_groups.new(name='Hand_L')
for _i, _w in zip([220, 221, 222, 223, 226, 227, 228, 229, 230, 231, 232, 233, 234, 235, 298, 299, 300, 301, 302, 303, 304, 305, 306, 307, 308, 309, 310, 311, 312, 313, 314, 315, 316, 317, 318, 319, 320, 321, 322, 323, 324, 325], [0.6585, 0.6143, 0.153, 0.032, 0.1636, 0.6046, 0.8882, 0.8885, 0.9988, 0.9867, 0.9731, 0.9545, 0.9136, 0.9035, 0.9547, 0.9528, 0.9729, 0.9754, 0.9755, 0.9713, 0.9617, 0.9571, 0.9605, 0.9599, 0.968, 0.9707, 0.9716, 0.9698, 0.9654, 0.9623, 0.7735, 0.7896, 0.7801, 0.7972, 0.8207, 0.8415, 0.7963, 0.8029, 0.793, 0.7917, 0.8006, 0.8116]): _vg.add([_i], _w, 'REPLACE')
_m = ob_cube_001.modifiers.new('Subsurf', 'SUBSURF')
_m.uv_smooth = 'PRESERVE_CORNERS'
_m.quality = 2
_m.show_only_control_edges = False
_m = ob_cube_001.modifiers.new('Armature', 'ARMATURE')
_m.object = ob_armature_001
ob_lamp.location = (0.579, -2.494, 3.853)
ob_lamp.rotation_euler = (0.6503, 0.05522, 1.866)
ob_lamp.lock_rotations_4d = False
ob_lamp.empty_display_type = 'ARROWS'
ob_lamp.color = (0.0, 0.0, 0.0, 0.0)
ob_lamp.lineart.crease_threshold = 0.0
ob_camera.location = (7.481, -6.508, 5.344)
ob_camera.rotation_euler = (1.109, 0.01082, 0.8149)
ob_camera.lock_rotations_4d = False
ob_camera.empty_display_type = 'ARROWS'
ob_camera.color = (0.0, 0.0, 0.0, 0.0)
ob_camera.display_type = 'WIRE'
ob_camera.lineart.crease_threshold = 0.0

# ---- collection membership
col_collection_1.objects.link(ob_armature_001)
col_collection_1.objects.link(ob_cube_001)
col_collection_1.objects.link(ob_lamp)
col_collection_1.objects.link(ob_camera)

# ---- scene / render settings (as saved in the file)
scene.camera = ob_camera
scene.frame_start = 1; scene.frame_end = 250; scene.frame_set(12)
scene.render.engine = 'BLENDER_EEVEE_NEXT'
scene.render.resolution_percentage = 50
scene.render.dither_intensity = 0.0
scene.cycles.use_denoising = False
scene.cycles.samples = 10
scene.cycles.sampling_pattern = 'TABULATED_SOBOL'
scene.cycles.light_sampling_threshold = 0.0
scene.cycles.use_adaptive_sampling = False
scene.cycles.use_light_tree = False
scene.cycles.blur_glossy = 0.0
scene.cycles.pixel_filter_type = 'GAUSSIAN'
scene.cycles.sample_clamp_indirect = 0.0
scene.view_settings.view_transform = 'Standard'
bpy.context.view_layer.update()
